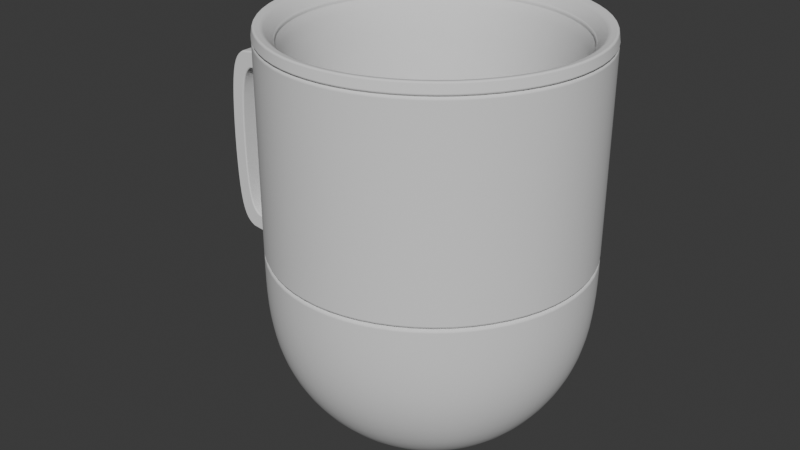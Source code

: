 # Source: robocup.blend  (saved by Blender 4.0.36; exported with 4.5.12 LTS)
import bpy
from mathutils import Matrix  # noqa: F401  (used for matrix-valued properties, if any)

bpy.ops.wm.read_factory_settings(use_empty=True)
scene = bpy.context.scene
scene.name = 'Scene'

# ---- collections
col_collection = bpy.data.collections.new('Collection'); scene.collection.children.link(col_collection)

# ---- world
world_world = bpy.data.worlds.new('World'); scene.world = world_world
world_world.use_nodes = True; world_world.node_tree.nodes.clear()
_N = world_world.node_tree.nodes; _L = world_world.node_tree.links
n0 = _N.new('ShaderNodeOutputWorld'); n0.name = 'World Output'; n0.location = (300, 300)
n1 = _N.new('ShaderNodeBackground'); n1.name = 'Background'; n1.location = (10, 300)
n1.inputs[0].default_value = (0.05088, 0.05088, 0.05088, 1.0)
_L.new(n1.outputs[0], n0.inputs[0])
n0.is_active_output = True
world_world.color = (0.05088, 0.05088, 0.05088)
world_world.use_sun_shadow = False
world_world.sun_shadow_jitter_overblur = 0.0

# ---- meshes
me_roundcube = bpy.data.meshes.new('Roundcube')
me_roundcube.from_pydata([(0.5774, 0.5774, -0.5774), (0.2887, 0.677, -0.677), (0.0, 0.7071, -0.7071), (-0.2887, 0.677, -0.677), (0.677, 0.677, -0.2887), (0.3385, 0.878, -0.3385), (0.0, 0.9354, -0.3536), (-0.3385, 0.878, -0.3385), (0.7071, 0.7071, 0.0), (0.3536, 0.9354, 0.0), (0.0, 1.0, 0.0), (-0.3536, 0.9354, 0.0), (-0.5774, 0.5774, -0.5774), (-0.677, 0.2887, -0.677), (-0.7071, 0.0, -0.7071), (-0.677, -0.2887, -0.677), (-0.677, 0.677, -0.2887), (-0.878, 0.3385, -0.3385), (-0.9354, 0.0, -0.3536), (-0.878, -0.3385, -0.3385), (-0.7071, 0.7071, 0.0), (-0.9354, 0.3536, 0.0), (-1.0, 0.0, 0.0), (-0.9354, -0.3536, 0.0), (-0.5774, -0.5774, -0.5774), (-0.2887, -0.677, -0.677), (0.0, -0.7071, -0.7071), (0.2887, -0.677, -0.677), (-0.677, -0.677, -0.2887), (-0.3385, -0.878, -0.3385), (0.0, -0.9354, -0.3536), (0.3385, -0.878, -0.3385), (-0.7071, -0.7071, 0.0), (-0.3536, -0.9354, 0.0), (0.0, -1.0, 0.0), (0.3536, -0.9354, 0.0), (0.5774, -0.5774, -0.5774), (0.677, -0.2887, -0.677), (0.7071, 0.0, -0.7071), (0.677, 0.2887, -0.677), (0.677, -0.677, -0.2887), (0.878, -0.3385, -0.3385), (0.9354, 0.0, -0.3536), (0.878, 0.3385, -0.3385), (0.7071, -0.7071, 0.0), (0.9354, -0.3536, 0.0), (1.0, 0.0, 0.0), (0.9354, 0.3536, 0.0), (0.3385, -0.3385, -0.878), (0.0, -0.3536, -0.9354), (-0.3385, -0.3385, -0.878), (0.3536, 0.0, -0.9354), (0.0, 0.0, -1.0), (-0.3536, 0.0, -0.9354), (0.3385, 0.3385, -0.878), (0.0, 0.3536, -0.9354), (-0.3385, 0.3385, -0.878), (0.0, -1.0, 0.3168), (0.3536, -0.9354, 0.3168), (0.7071, 0.7071, 0.3168), (0.3536, 0.9354, 0.3168), (0.9354, 0.3536, 0.3168), (0.0, 1.0, 0.3168), (0.7071, -0.7071, 0.3168), (0.9354, -0.3536, 0.3168), (1.0, 0.0, 0.3168), (-0.3536, 0.9354, 0.3168), (-0.7071, 0.7071, 0.3168), (-0.9354, 0.3536, 0.3168), (-1.0, 0.0, 0.3168), (-0.9354, -0.3536, 0.3168), (-0.7071, -0.7071, 0.3168), (-0.3536, -0.9354, 0.3168), (0.7071, 0.7071, 1.569), (0.3536, 0.9354, 1.569), (0.0, 1.0, 1.569), (-0.3536, 0.9354, 1.569), (-0.7071, 0.7071, 1.569), (-0.9354, 0.3536, 1.569), (-1.0, 0.0, 1.569), (-0.9354, -0.3536, 1.569), (-0.7071, -0.7071, 1.569), (-0.3536, -0.9354, 1.569), (0.0, -1.0, 1.569), (0.3536, -0.9354, 1.569), (0.7071, -0.7071, 1.569), (0.9354, -0.3536, 1.569), (1.0, 0.0, 1.569), (0.9354, 0.3536, 1.569), (0.0, -1.0, 0.3168), (0.3536, -0.9354, 0.3168), (0.7071, 0.7071, 0.3168), (0.3536, 0.9354, 0.3168), (0.9354, 0.3536, 0.3168), (0.0, 1.0, 0.3168), (0.7071, -0.7071, 0.3168), (0.9354, -0.3536, 0.3168), (1.0, 0.0, 0.3168), (-0.3536, 0.9354, 0.3168), (-0.7071, 0.7071, 0.3168), (-0.9354, 0.3536, 0.3168), (-1.0, 0.0, 0.3168), (-0.9354, -0.3536, 0.3168), (-0.7071, -0.7071, 0.3168), (-0.3536, -0.9354, 0.3168)], [], [(0, 1, 5, 4), (1, 2, 6, 5), (2, 3, 7, 6), (3, 12, 16, 7), (4, 5, 9, 8), (5, 6, 10, 9), (6, 7, 11, 10), (7, 16, 20, 11), (12, 13, 17, 16), (13, 14, 18, 17), (14, 15, 19, 18), (15, 24, 28, 19), (16, 17, 21, 20), (17, 18, 22, 21), (18, 19, 23, 22), (19, 28, 32, 23), (24, 25, 29, 28), (25, 26, 30, 29), (26, 27, 31, 30), (27, 36, 40, 31), (28, 29, 33, 32), (29, 30, 34, 33), (30, 31, 35, 34), (31, 40, 44, 35), (36, 37, 41, 40), (37, 38, 42, 41), (38, 39, 43, 42), (39, 0, 4, 43), (40, 41, 45, 44), (41, 42, 46, 45), (42, 43, 47, 46), (43, 4, 8, 47), (36, 27, 48, 37), (27, 26, 49, 48), (26, 25, 50, 49), (25, 24, 15, 50), (37, 48, 51, 38), (48, 49, 52, 51), (49, 50, 53, 52), (50, 15, 14, 53), (38, 51, 54, 39), (51, 52, 55, 54), (52, 53, 56, 55), (53, 14, 13, 56), (39, 54, 1, 0), (54, 55, 2, 1), (55, 56, 3, 2), (56, 13, 12, 3), (35, 44, 63, 58), (33, 34, 57, 72), (32, 33, 72, 71), (22, 23, 70, 69), (23, 32, 71, 70), (21, 22, 69, 68), (20, 21, 68, 67), (46, 47, 61, 65), (10, 11, 66, 62), (11, 20, 67, 66), (45, 46, 65, 64), (44, 45, 64, 63), (9, 10, 62, 60), (47, 8, 59, 61), (8, 9, 60, 59), (34, 35, 58, 57), (89, 90, 84, 83), (91, 92, 74, 73), (93, 91, 73, 88), (92, 94, 75, 74), (95, 96, 86, 85), (96, 97, 87, 86), (98, 99, 77, 76), (94, 98, 76, 75), (97, 93, 88, 87), (99, 100, 78, 77), (100, 101, 79, 78), (102, 103, 81, 80), (101, 102, 80, 79), (103, 104, 82, 81), (104, 89, 83, 82), (90, 95, 85, 84)])
me_roundcube.polygons.foreach_set('use_smooth', [True] * 80)
me_roundcube.update()
me_roundcube_001 = bpy.data.meshes.new('Roundcube.001')
me_roundcube_001.from_pydata([(0.5146, 0.5146, -0.5146), (0.2557, 0.6038, -0.6038), (0.0, 0.6303, -0.6303), (-0.2557, 0.6038, -0.6038), (0.6038, 0.6038, -0.2557), (0.3015, 0.7827, -0.3015), (0.0, 0.8341, -0.3143), (-0.3015, 0.7827, -0.3015), (0.6305, 0.6305, 0.008537), (0.3141, 0.8346, 0.009054), (-5.312e-10, 0.8918, 0.009579), (-0.3141, 0.8346, 0.009054), (-0.5146, 0.5146, -0.5146), (-0.6038, 0.2557, -0.6038), (-0.6303, 0.0, -0.6303), (-0.6038, -0.2557, -0.6038), (-0.6038, 0.6038, -0.2557), (-0.7827, 0.3015, -0.3015), (-0.8341, 0.0, -0.3143), (-0.7827, -0.3015, -0.3015), (-0.6305, 0.6305, 0.008537), (-0.8346, 0.3141, 0.009054), (-0.8918, -5.312e-10, 0.009579), (-0.8346, -0.3141, 0.009054), (-0.5146, -0.5146, -0.5146), (-0.2557, -0.6038, -0.6038), (0.0, -0.6303, -0.6303), (0.2557, -0.6038, -0.6038), (-0.6038, -0.6038, -0.2557), (-0.3015, -0.7827, -0.3015), (0.0, -0.8341, -0.3143), (0.3015, -0.7827, -0.3015), (-0.6305, -0.6305, 0.008537), (-0.3141, -0.8346, 0.009054), (5.312e-10, -0.8918, 0.009579), (0.3141, -0.8346, 0.009054), (0.5146, -0.5146, -0.5146), (0.6038, -0.2557, -0.6038), (0.6303, 0.0, -0.6303), (0.6038, 0.2557, -0.6038), (0.6038, -0.6038, -0.2557), (0.7827, -0.3015, -0.3015), (0.8341, 0.0, -0.3143), (0.7827, 0.3015, -0.3015), (0.6305, -0.6305, 0.008537), (0.8346, -0.3141, 0.009054), (0.8918, 5.312e-10, 0.009579), (0.8346, 0.3141, 0.009054), (0.3015, -0.3015, -0.7827), (0.0, -0.3143, -0.8341), (-0.3015, -0.3015, -0.7827), (0.3143, 0.0, -0.8341), (0.0, 0.0, -0.8913), (-0.3143, 0.0, -0.8341), (0.3015, 0.3015, -0.7827), (0.0, 0.3143, -0.8341), (-0.3015, 0.3015, -0.7827), (0.6303, 0.6303, 1.569), (0.3136, 0.8344, 1.569), (0.0, 0.8913, 1.569), (-0.3136, 0.8344, 1.569), (-0.6303, 0.6303, 1.569), (-0.8344, 0.3136, 1.569), (-0.8913, 0.0, 1.569), (-0.8344, -0.3136, 1.569), (-0.6303, -0.6303, 1.569), (-0.3136, -0.8344, 1.569), (0.0, -0.8913, 1.569), (0.3136, -0.8344, 1.569), (0.6303, -0.6303, 1.569), (0.8344, -0.3136, 1.569), (0.8913, 0.0, 1.569), (0.8344, 0.3136, 1.569), (0.7095, 0.7095, 1.569), (0.353, 0.9392, 1.569), (-9.362e-10, 1.003, 1.569), (-0.353, 0.9392, 1.569), (-0.7095, 0.7095, 1.569), (-0.9392, 0.353, 1.569), (-1.003, -9.362e-10, 1.569), (-0.9392, -0.353, 1.569), (-0.7095, -0.7095, 1.569), (-0.353, -0.9392, 1.569), (-9.362e-10, -1.003, 1.569), (0.353, -0.9392, 1.569), (0.7095, -0.7095, 1.569), (0.9392, -0.353, 1.569), (1.003, -9.362e-10, 1.569), (0.9392, 0.353, 1.569)], [], [(0, 1, 5, 4), (1, 2, 6, 5), (2, 3, 7, 6), (3, 12, 16, 7), (4, 5, 9, 8), (5, 6, 10, 9), (6, 7, 11, 10), (7, 16, 20, 11), (12, 13, 17, 16), (13, 14, 18, 17), (14, 15, 19, 18), (15, 24, 28, 19), (16, 17, 21, 20), (17, 18, 22, 21), (18, 19, 23, 22), (19, 28, 32, 23), (24, 25, 29, 28), (25, 26, 30, 29), (26, 27, 31, 30), (27, 36, 40, 31), (28, 29, 33, 32), (29, 30, 34, 33), (30, 31, 35, 34), (31, 40, 44, 35), (36, 37, 41, 40), (37, 38, 42, 41), (38, 39, 43, 42), (39, 0, 4, 43), (40, 41, 45, 44), (41, 42, 46, 45), (42, 43, 47, 46), (43, 4, 8, 47), (36, 27, 48, 37), (27, 26, 49, 48), (26, 25, 50, 49), (25, 24, 15, 50), (37, 48, 51, 38), (48, 49, 52, 51), (49, 50, 53, 52), (50, 15, 14, 53), (38, 51, 54, 39), (51, 52, 55, 54), (52, 53, 56, 55), (53, 14, 13, 56), (39, 54, 1, 0), (54, 55, 2, 1), (55, 56, 3, 2), (56, 13, 12, 3), (34, 35, 68, 67), (8, 9, 58, 57), (47, 8, 57, 72), (9, 10, 59, 58), (44, 45, 70, 69), (45, 46, 71, 70), (11, 20, 61, 60), (10, 11, 60, 59), (46, 47, 72, 71), (20, 21, 62, 61), (21, 22, 63, 62), (23, 32, 65, 64), (22, 23, 64, 63), (32, 33, 66, 65), (33, 34, 67, 66), (35, 44, 69, 68), (65, 66, 82, 81), (66, 67, 83, 82), (67, 68, 84, 83), (68, 69, 85, 84), (69, 70, 86, 85), (70, 71, 87, 86), (71, 72, 88, 87), (57, 58, 74, 73), (72, 57, 73, 88), (58, 59, 75, 74), (59, 60, 76, 75), (60, 61, 77, 76), (61, 62, 78, 77), (62, 63, 79, 78), (63, 64, 80, 79), (64, 65, 81, 80)])
me_roundcube_001.polygons.foreach_set('use_smooth', [True] * 80)
me_roundcube_001.update()
me_cube_001 = bpy.data.meshes.new('Cube.001')
me_cube_001.from_pydata([(0.2966, 0.1567, 0.4244), (0.2966, 0.1567, -0.4244), (0.2966, -0.1567, 0.4244), (0.2966, -0.1567, -0.4244), (0.2966, 0.1567, 0.5089), (0.2966, 0.1567, -0.5089), (0.2966, -0.1567, -0.5089), (0.2966, -0.1567, 0.5089), (-0.107, 0.1567, 0.2987), (0.003911, 0.1567, 0.4244), (0.003911, 0.1567, -0.4244), (-0.107, 0.1567, -0.2987), (0.003911, -0.1567, 0.4244), (-0.107, -0.1567, 0.2987), (-0.107, -0.1567, -0.2987), (0.003911, -0.1567, -0.4244), (-0.08732, -0.1567, 0.5089), (-0.2478, -0.1567, 0.3832), (-0.2478, -0.1567, -0.3832), (-0.08732, -0.1567, -0.5089), (-0.08732, 0.1567, -0.5089), (-0.2478, 0.1567, -0.3832), (-0.2478, 0.1567, 0.3832), (-0.08732, 0.1567, 0.5089), (0.2966, 1.073e-09, 0.5089), (0.2966, 1.073e-09, -0.5089), (0.2966, 1.073e-09, -0.4244), (0.2966, 1.073e-09, 0.4244), (-0.08732, 1.073e-09, 0.5089), (-0.2478, 1.073e-09, 0.3832), (-0.08732, 1.073e-09, -0.5089), (-0.2478, 1.073e-09, -0.3832), (-0.107, 1.073e-09, -0.2987), (0.003911, 1.073e-09, -0.4244), (0.003911, 1.073e-09, 0.4244), (-0.107, 1.073e-09, 0.2987)], [], [(9, 0, 4, 23), (30, 25, 5, 20), (2, 12, 16, 7), (29, 31, 21, 22), (13, 14, 18, 17), (24, 28, 23, 4), (15, 3, 6, 19), (34, 27, 0, 9), (1, 10, 20, 5), (26, 33, 10, 1), (32, 35, 8, 11), (28, 16, 17, 29), (30, 20, 21, 31), (13, 17, 16, 12), (18, 14, 15, 19), (20, 10, 11, 21), (9, 23, 22, 8), (32, 11, 10, 33), (34, 9, 8, 35), (11, 8, 22, 21), (24, 27, 2, 7), (25, 26, 1, 5), (6, 3, 26, 25), (4, 0, 27, 24), (12, 34, 35, 13), (14, 32, 33, 15), (19, 30, 31, 18), (23, 28, 29, 22), (14, 13, 35, 32), (3, 15, 33, 26), (12, 2, 27, 34), (7, 16, 28, 24), (17, 18, 31, 29), (19, 6, 25, 30)])
me_cube_001.polygons.foreach_set('use_smooth', [True] * 34)
_k = {(4, 24): 1.0, (6, 25): 1.0, (0, 4): 1.0, (1, 5): 1.0, (3, 6): 1.0, (2, 7): 1.0, (3, 26): 1.0, (0, 27): 1.0, (22, 23): 1.0, (16, 17): 1.0, (18, 19): 1.0, (20, 21): 1.0, (12, 13): 1.0, (14, 15): 1.0, (10, 11): 1.0, (8, 9): 1.0, (8, 11): 1.0, (21, 22): 1.0, (2, 12): 1.0, (0, 9): 1.0, (13, 14): 1.0, (4, 23): 1.0, (1, 10): 1.0, (5, 20): 1.0, (3, 15): 1.0, (7, 16): 1.0, (17, 18): 1.0, (6, 19): 1.0, (7, 24): 1.0, (5, 25): 1.0, (1, 26): 1.0, (2, 27): 1.0}
me_cube_001.attributes.new('crease_edge', 'FLOAT', 'EDGE').data.foreach_set('value', [_k.get((min(e.vertices), max(e.vertices)), 0.0) for e in me_cube_001.edges])
_uv = me_cube_001.uv_layers.new(name='UVMap')
_uv.uv.foreach_set('vector', [0.3958, 0.8411, 0.3958, 0.9676, 0.375, 1.0, 0.375, 0.8153, 0.6903, 0.625, 0.875, 0.625, 0.875, 0.75, 0.6903, 0.75, 0.3958, 0.2824, 0.3958, 0.4089, 0.375, 0.4347, 0.375, 0.25, 0.4059, 0.625, 0.5941, 0.625, 0.5941, 0.75, 0.4059, 0.75, 0.4266, 0.4676, 0.5734, 0.4676, 0.5941, 0.5, 0.4059, 0.5, 0.125, 0.625, 0.3097, 0.625, 0.3097, 0.75, 0.125, 0.75, 0.6042, 0.4089, 0.6042, 0.2824, 0.625, 0.25, 0.625, 0.4347, 0.3958, 0.625, 0.3958, 0.625, 0.3958, 0.9676, 0.3958, 0.8411, 0.6042, 0.9676, 0.6042, 0.8411, 0.625, 0.8153, 0.625, 1.0, 0.6042, 0.625, 0.6042, 0.625, 0.6042, 0.8411, 0.6042, 0.9676, 0.5734, 0.625, 0.4266, 0.625, 0.4266, 0.7824, 0.5734, 0.7824, 0.3097, 0.625, 0.3097, 0.5, 0.4059, 0.5, 0.4059, 0.625, 0.6903, 0.625, 0.6903, 0.75, 0.5941, 0.75, 0.5941, 0.625, 0.4266, 0.4676, 0.4059, 0.5, 0.375, 0.4347, 0.3958, 0.4089, 0.5941, 0.5, 0.5734, 0.4676, 0.6042, 0.4089, 0.625, 0.4347, 0.625, 0.8153, 0.6042, 0.8411, 0.5734, 0.7824, 0.5941, 0.75, 0.3958, 0.8411, 0.375, 0.8153, 0.4059, 0.75, 0.4266, 0.7824, 0.5734, 0.625, 0.5734, 0.7824, 0.6042, 0.8411, 0.6042, 0.625, 0.3958, 0.625, 0.3958, 0.8411, 0.4266, 0.7824, 0.4266, 0.625, 0.5734, 0.7824, 0.4266, 0.7824, 0.4059, 0.75, 0.5941, 0.75, 0.375, 0.625, 0.3958, 0.625, 0.3958, 0.2824, 0.375, 0.25, 0.625, 0.625, 0.6042, 0.625, 0.6042, 0.9676, 0.625, 1.0, 0.625, 0.25, 0.6042, 0.2824, 0.6042, 0.625, 0.625, 0.625, 0.375, 1.0, 0.3958, 0.9676, 0.3958, 0.625, 0.375, 0.625, 0.3958, 0.4089, 0.3958, 0.625, 0.4266, 0.625, 0.4266, 0.4676, 0.5734, 0.4676, 0.5734, 0.625, 0.6042, 0.625, 0.6042, 0.4089, 0.6903, 0.5, 0.6903, 0.625, 0.5941, 0.625, 0.5941, 0.5, 0.3097, 0.75, 0.3097, 0.625, 0.4059, 0.625, 0.4059, 0.75, 0.5734, 0.4676, 0.4266, 0.4676, 0.4266, 0.625, 0.5734, 0.625, 0.6042, 0.2824, 0.6042, 0.4089, 0.6042, 0.625, 0.6042, 0.625, 0.3958, 0.4089, 0.3958, 0.2824, 0.3958, 0.625, 0.3958, 0.625, 0.125, 0.5, 0.3097, 0.5, 0.3097, 0.625, 0.125, 0.625, 0.4059, 0.5, 0.5941, 0.5, 0.5941, 0.625, 0.4059, 0.625, 0.6903, 0.5, 0.875, 0.5, 0.875, 0.625, 0.6903, 0.625])
me_cube_001.update()

# ---- objects
ob_roundcube = bpy.data.objects.new('Roundcube', me_roundcube)
ob_roundcube_001 = bpy.data.objects.new('Roundcube.001', me_roundcube_001)
ob_cube = bpy.data.objects.new('Cube', me_cube_001)

# ---- transforms, parenting, visibility, modifiers, constraints
ob_roundcube.location = (0.0, 0.0, 0.0)
_m = ob_roundcube.modifiers.new('Subdivision', 'SUBSURF')
_m.levels = 2
_m = ob_roundcube.modifiers.new('Solidify', 'SOLIDIFY')
_m.thickness = 0.123
_m = ob_roundcube.modifiers.new('Bevel', 'BEVEL')
_m.width = 0.021
_m.width_pct = 0.021
_m.segments = 2
_m.harden_normals = True
ob_roundcube_001.location = (0.0, 0.0, 0.0)
_m = ob_roundcube_001.modifiers.new('Subdivision', 'SUBSURF')
_m.levels = 2
_m = ob_roundcube_001.modifiers.new('Solidify', 'SOLIDIFY')
_m.thickness = 0.073
_m = ob_roundcube_001.modifiers.new('Bevel', 'BEVEL')
_m.width = 0.021
_m.width_pct = 0.021
_m.segments = 2
_m.harden_normals = True
ob_cube.location = (-1.3, 6.416e-08, 0.6365)
ob_cube.scale = (0.6541, 1.091, 1.22)
_vg = ob_cube.vertex_groups.new(name='Group')
_vg.add([0, 1, 2, 3, 4, 5, 6, 7, 24, 25, 26, 27], 1.0, 'REPLACE')
_m = ob_cube.modifiers.new('Subdivision', 'SUBSURF')
_m.levels = 3
_m.render_levels = 3
_m = ob_cube.modifiers.new('Bevel', 'BEVEL')
_m.width = 0.013
_m.width_pct = 0.013
_m.segments = 2
_m.harden_normals = True
_m = ob_cube.modifiers.new('Shrinkwrap', 'SHRINKWRAP')
_m.wrap_method = 'PROJECT'
_m.target = ob_roundcube
_m.vertex_group = 'Group'
_m.offset = 0.0001
_m.use_project_x = True

# ---- collection membership
col_collection.objects.link(ob_roundcube)
col_collection.objects.link(ob_roundcube_001)
col_collection.objects.link(ob_cube)

# ---- scene / render settings (as saved in the file)
scene.frame_start = 1; scene.frame_end = 250; scene.frame_set(11)
scene.render.engine = 'BLENDER_EEVEE_NEXT'
scene.cycles.sampling_pattern = 'TABULATED_SOBOL'
bpy.context.view_layer.update()

# ---- added for rendering (the .blend has no active camera and no usable light): camera, sun
cam_auto = bpy.data.cameras.new('AutoCamera')
cam_auto.lens = 50.0
cam_auto.sensor_width = 36.0
cam_auto.clip_end = 1000.0
ob_auto_camera = bpy.data.objects.new('AutoCamera', cam_auto)
scene.collection.objects.link(ob_auto_camera)
ob_auto_camera.location = (3.52172, -4.51288, 3.34858)
ob_auto_camera.rotation_euler = (1.09748, -7.21219e-08, 0.694738)
scene.camera = ob_auto_camera
light_auto_sun = bpy.data.lights.new('AutoSun', 'SUN')
light_auto_sun.energy = 3.0
light_auto_sun.angle = 0.0523599
ob_auto_sun = bpy.data.objects.new('AutoSun', light_auto_sun)
scene.collection.objects.link(ob_auto_sun)
ob_auto_sun.rotation_euler = (0.872665, 0.174533, 0.523599)
bpy.context.view_layer.update()
